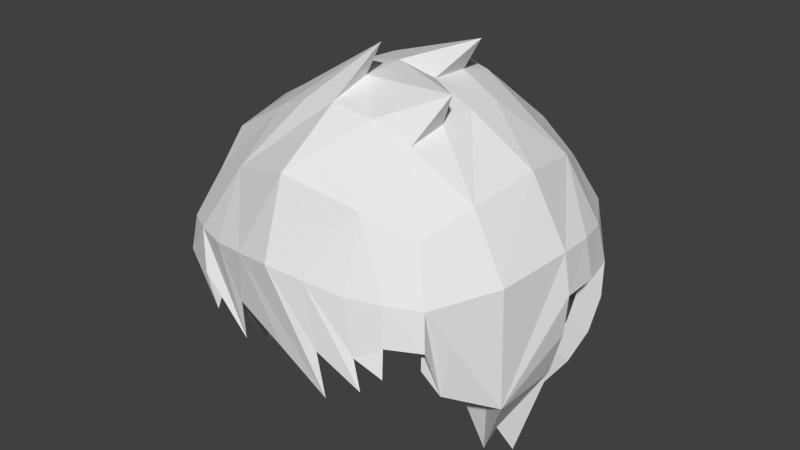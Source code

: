 # Source: hair_base.blend  (saved by Blender 2.74.0; exported with 4.5.12 LTS)
import bpy
from mathutils import Matrix  # noqa: F401  (used for matrix-valued properties, if any)

bpy.ops.wm.read_factory_settings(use_empty=True)
scene = bpy.context.scene
scene.name = 'Scene'

# ---- collections
col_collection_1 = bpy.data.collections.new('Collection 1'); scene.collection.children.link(col_collection_1)

# ---- world
world_world = bpy.data.worlds.new('World'); scene.world = world_world
world_world.color = (0.05088, 0.05088, 0.05088)
world_world.use_sun_shadow = False
world_world.sun_shadow_jitter_overblur = 0.0
world_world.cycles.sampling_method = 'MANUAL'
world_world.cycles.sample_map_resolution = 256

# ---- meshes
me_cube_002 = bpy.data.meshes.new('Cube.002')
me_cube_002.from_pydata([(0.5375, -0.5147, 3.271), (0.5375, -1.138, 2.529), (0.5375, 0.5604, 3.271), (1.088, 0.5624, 1.438), (1.014, -0.4275, 1.404), (1.236, -0.506, 2.558), (1.236, 0.5604, 2.565), (0.5221, 1.167, 1.499), (0.5375, 1.207, 2.551), (0.5737, 1.252, 2.019), (1.316, 0.02501, 2.611), (1.261, -0.5221, 2.005), (1.091, 0.0503, 1.377), (1.279, 0.6009, 2.022), (0.5776, 0.02285, 3.363), (0.4975, 0.9909, 2.999), (0.9809, 0.9909, 2.514), (0.9245, 0.9782, 1.506), (0.4411, 0.9322, 1.051), (0.9809, 0.5204, 3.003), (0.9809, -0.4725, 3.001), (0.9809, -0.9285, 2.5), (0.7584, 0.5141, 0.9596), (0.4975, -0.9394, 2.994), (1.341, 0.03242, 2.024), (1.037, 1.051, 2.015), (1.051, 0.02339, 3.077), (1.009, -0.9608, 1.985), (0.8363, -0.8003, 2.847), (0.7219, 0.827, 1.155), (0.8363, 0.8534, 2.853), (1.287, 0.5907, 2.297), (1.301, 0.297, 2.596), (1.212, 0.5903, 1.723), (1.366, 0.02821, 2.321), (1.249, 0.04025, 1.691), (1.353, 0.3146, 2.312), (0.5505, -1.171, 2.26), (0.7742, -1.053, 2.521), (0.2718, -1.197, 2.567), (1.014, -0.9633, 2.244), (0.8014, -1.087, 2.255), (0.2804, -1.232, 2.281), (0.6783, -1.135, 2.258), (0.4164, -1.205, 2.271), (-0.5375, 1.207, 2.551), (-0.5221, 1.167, 1.499), (-1.236, 0.5604, 2.565), (-1.236, -0.506, 2.558), (-1.014, -0.4275, 1.404), (-1.088, 0.5624, 1.438), (-0.5375, -1.138, 2.529), (-0.5375, -0.5147, 3.271), (-0.5375, 0.5604, 3.271), (0.0, 1.317, 2.631), (-0.5737, 1.252, 2.019), (0.0, 1.243, 1.454), (-1.316, 0.02501, 2.611), (-1.261, -0.5221, 2.005), (-1.091, 0.0503, 1.377), (-1.279, 0.6009, 2.022), (0.0, -1.242, 2.601), (-0.5776, 0.02285, 3.363), (0.0, 0.6405, 3.454), (0.0, -0.5948, 3.454), (-0.4975, 0.9909, 2.999), (-0.9809, 0.9909, 2.514), (-0.9245, 0.9782, 1.506), (-0.4411, 0.9322, 1.051), (-0.9809, 0.5204, 3.003), (-0.9809, -0.4725, 3.001), (-0.9809, -0.9285, 2.5), (-0.7584, 0.5141, 0.9596), (-0.4975, -0.9394, 2.994), (0.0, 1.328, 2.028), (-1.341, 0.03242, 2.024), (0.0, 0.02285, 3.557), (0.0, 1.118, 3.145), (-1.037, 1.051, 2.015), (0.0, 1.008, 0.9692), (-1.051, 0.02339, 3.077), (-1.009, -0.9608, 1.985), (0.0, -1.065, 3.138), (-0.8363, -0.8003, 2.847), (-0.7219, 0.827, 1.155), (-0.8363, 0.8534, 2.853), (-1.287, 0.5907, 2.297), (-1.301, 0.297, 2.596), (-1.212, 0.5903, 1.723), (-1.366, 0.02821, 2.321), (-1.249, 0.04025, 1.691), (-1.353, 0.3146, 2.312), (-0.5505, -1.171, 2.26), (-0.7742, -1.053, 2.521), (-0.2718, -1.197, 2.567), (0.0, -1.269, 2.299), (-1.014, -0.9633, 2.244), (-0.8014, -1.087, 2.255), (-0.2804, -1.232, 2.281), (-0.6783, -1.135, 2.258), (-0.4164, -1.205, 2.271), (1.039, -0.2712, 1.395), (-1.039, -0.2712, 1.395), (0.606, -0.5839, 3.4), (0.5608, -1.063, 3.088), (0.0, -0.6742, 3.606), (0.3064, -1.354, 2.606), (0.0, -1.403, 2.645), (0.606, -1.287, 2.563), (0.8728, -1.191, 2.554), (1.106, -1.05, 2.531), (1.367, 0.6618, 1.654), (1.442, 0.6737, 1.992), (1.226, 0.6302, 1.334), (1.042, 1.099, 1.411), (0.855, 0.5758, 0.7943), (1.172, -0.2507, 1.177), (1.23, -0.1037, 0.912), (1.143, -0.3633, 1.036), (1.421, -0.5776, 1.644), (1.393, -0.5742, 2.596), (1.106, -0.5364, 3.096), (1.484, 0.02448, 2.656), (1.467, 0.3311, 2.639), (1.393, 0.628, 2.604), (1.106, 0.5829, 3.098), (1.106, 1.113, 2.547), (1.451, 0.6622, 2.302), (0.5885, 1.312, 1.403), (0.0, 1.398, 1.352), (0.4972, 1.047, 0.8969), (0.6467, 1.408, 1.989), (0.606, 1.357, 2.588), (0.5608, 1.113, 3.094), (0.0, 1.481, 2.678), (0.6511, 0.02204, 3.503), (0.606, 0.628, 3.4), (0.0, 0.7182, 3.606), (0.0, 1.493, 1.998), (0.0, 1.257, 3.258), (1.169, 1.182, 1.984), (0.0, 1.132, 0.8051), (1.539, 0.02809, 2.329), (1.185, 0.02265, 3.182), (1.511, 0.03283, 1.994), (1.138, -0.9057, 1.804), (1.408, 0.04166, 1.618), (0.5639, -1.434, 1.818), (0.0, -1.205, 3.25), (0.0, 0.02204, 3.722), (0.9427, 0.9583, 2.929), (0.8138, 0.9285, 1.015), (0.9427, -0.9059, 2.922), (1.143, -1.09, 2.243), (1.526, 0.351, 2.318), (0.7263, -1.324, 2.155), (0.9033, -1.23, 2.254), (0.9408, -1.283, 2.053), (0.45, -1.392, 2.129), (0.8148, -1.362, 1.941), (-0.606, 1.357, 2.588), (-0.5608, 1.113, 3.094), (-1.106, 1.113, 2.547), (-0.6467, 1.408, 1.989), (-0.5885, 1.312, 1.403), (-1.042, 1.099, 1.411), (-0.4972, 1.047, 0.8969), (-1.451, 0.6622, 2.302), (-1.442, 0.6737, 1.992), (-1.393, 0.628, 2.604), (-1.106, 0.5829, 3.098), (-1.467, 0.3311, 2.639), (-1.484, 0.02448, 2.656), (-1.393, -0.5742, 2.596), (-1.106, -0.5364, 3.096), (-1.106, -1.05, 2.531), (-1.421, -0.5923, 1.659), (-1.143, -0.3672, 1.016), (-1.172, -0.3094, 1.285), (-1.23, -0.09081, 0.9176), (-1.226, 0.6302, 1.334), (-0.855, 0.5758, 0.7943), (-1.367, 0.6618, 1.654), (-0.8728, -1.191, 2.554), (-0.606, -1.287, 2.563), (-0.5608, -1.063, 3.088), (-0.3064, -1.354, 2.606), (-0.606, -0.5839, 3.4), (-0.6511, 0.02204, 3.503), (-0.606, 0.628, 3.4), (-1.169, 1.182, 1.984), (-1.539, 0.02809, 2.329), (-1.185, 0.02265, 3.182), (-1.511, 0.03283, 1.994), (-1.138, -0.9008, 1.815), (-1.408, 0.04166, 1.618), (-0.9427, 0.9583, 2.929), (-0.8138, 0.9285, 1.015), (-0.9427, -0.9059, 2.922), (-1.143, -1.09, 2.243), (-1.526, 0.351, 2.318), (-0.3246, -1.324, 1.88), (-0.7271, -1.23, 1.93), (-0.7646, -1.283, 2.258), (0.121, -1.392, 2.017), (-0.3496, -1.322, 2.181), (0.3064, -0.6443, 3.54), (0.6423, -0.2865, 3.48), (0.642, 0.3302, 3.479), (0.3063, 0.6881, 3.54), (0.3307, 0.02203, 3.656), (0.4652, 0.3784, 3.888), (0.0, -0.3348, 3.702), (-0.3064, -0.6443, 3.54), (-0.6423, -0.2865, 3.48), (-0.642, 0.3302, 3.479), (-0.3063, 0.6881, 3.54), (-0.3307, 0.02203, 3.656), (-0.3257, 0.3625, 3.633), (0.1243, -0.3189, 3.964), (0.3266, 0.3623, 3.633), (0.7417, -0.319, 3.725)], [], [(3, 33, 13, 25, 17), (3, 17, 29, 22), (4, 11, 24, 35, 12, 101), (5, 11, 27, 40, 21), (5, 21, 28, 20), (5, 20, 26, 10), (5, 10, 34, 24, 11), (6, 32, 10, 26, 19), (6, 19, 30, 16), (6, 16, 25, 13, 31), (7, 56, 79, 18), (7, 18, 29, 17), (7, 17, 25, 9), (7, 9, 74, 56), (8, 9, 25, 16), (8, 16, 30, 15), (8, 15, 77, 54), (8, 54, 74, 9), (1, 23, 28, 21, 38), (1, 39, 61, 82, 23), (0, 64, 76, 14), (0, 23, 82, 64), (0, 20, 28, 23), (0, 14, 26, 20), (2, 14, 76, 63), (2, 19, 26, 14), (2, 15, 30, 19), (2, 63, 77, 15), (6, 31, 36, 32), (32, 36, 34, 10), (38, 21, 40, 41), (1, 38, 41, 43, 37), (1, 37, 44, 42, 39), (39, 42, 95, 61), (45, 55, 74, 54), (45, 54, 77, 65), (45, 65, 85, 66), (45, 66, 78, 55), (46, 56, 74, 55), (46, 55, 78, 67), (46, 67, 84, 68), (46, 68, 79, 56), (47, 86, 60, 78, 66), (47, 66, 85, 69), (47, 69, 80, 57, 87), (48, 58, 75, 89, 57), (48, 57, 80, 70), (48, 70, 83, 71), (48, 71, 96, 81, 58), (49, 102, 59, 90, 75, 58), (50, 72, 84, 67), (50, 67, 78, 60, 88), (51, 93, 71, 83, 73), (51, 73, 82, 61, 94), (52, 62, 76, 64), (52, 64, 82, 73), (52, 73, 83, 70), (52, 70, 80, 62), (53, 63, 76, 62), (53, 62, 80, 69), (53, 69, 85, 65), (53, 65, 77, 63), (47, 87, 91, 86), (87, 57, 89, 91), (93, 97, 96, 71), (51, 92, 99, 97, 93), (51, 94, 98, 100, 92), (94, 61, 95, 98), (113, 114, 140, 112, 111), (113, 115, 151, 114), (118, 116, 117, 146, 144, 119), (120, 110, 153, 145, 119), (120, 121, 152, 110), (120, 122, 143, 121), (120, 119, 144, 142, 122), (124, 125, 143, 122, 123), (124, 126, 150, 125), (124, 127, 112, 140, 126), (128, 130, 141, 129), (128, 114, 151, 130), (128, 131, 140, 114), (128, 129, 138, 131), (132, 126, 140, 131), (132, 133, 150, 126), (132, 134, 139, 133), (132, 131, 138, 134), (108, 109, 110, 152, 104), (108, 104, 148, 107, 106), (221, 210, 149, 212), (103, 206, 105, 148, 104), (103, 104, 152, 121), (103, 121, 143, 135, 207), (220, 211, 149, 210), (136, 208, 135, 143, 125), (136, 125, 150, 133), (136, 133, 139, 137, 209), (124, 123, 154, 127), (123, 122, 142, 154), (109, 156, 153, 110), (108, 155, 157, 156, 109), (108, 106, 158, 159, 155), (106, 107, 147, 158), (160, 134, 138, 163), (160, 161, 139, 134), (160, 162, 196, 161), (160, 163, 190, 162), (164, 163, 138, 129), (164, 165, 190, 163), (164, 166, 197, 165), (164, 129, 141, 166), (169, 162, 190, 168, 167), (169, 170, 196, 162), (169, 171, 172, 192, 170), (173, 172, 191, 193, 176), (173, 174, 192, 172), (173, 175, 198, 174), (173, 176, 194, 199, 175), (177, 176, 193, 195, 179, 178), (180, 165, 197, 181), (180, 182, 168, 190, 165), (184, 185, 198, 175, 183), (184, 186, 107, 148, 185), (219, 212, 149, 217), (187, 185, 148, 105, 213), (187, 174, 198, 185), (187, 214, 188, 192, 174), (218, 217, 149, 211), (189, 170, 192, 188, 215), (189, 161, 196, 170), (189, 216, 137, 139, 161), (169, 167, 200, 171), (171, 200, 191, 172), (183, 175, 199, 202), (184, 183, 202, 203, 201), (184, 201, 205, 204, 186), (186, 204, 147, 107), (98, 95, 147, 204), (60, 86, 167, 168), (91, 89, 191, 200), (79, 68, 166, 141), (37, 43, 157, 155), (84, 72, 181, 197), (102, 49, 177, 178), (75, 90, 195, 193), (101, 12, 117, 116), (99, 92, 201, 203), (41, 40, 153, 156), (42, 44, 159, 158), (49, 58, 176, 177), (33, 3, 113, 111), (44, 37, 155, 159), (31, 13, 112, 127), (96, 97, 202, 199), (11, 4, 118, 119), (27, 11, 119, 145), (13, 33, 111, 112), (88, 60, 168, 182), (29, 18, 130, 151), (58, 81, 194, 176), (36, 31, 127, 154), (100, 98, 204, 205), (40, 27, 145, 153), (43, 41, 156, 157), (50, 88, 182, 180), (24, 34, 142, 144), (59, 102, 178, 179), (92, 100, 205, 201), (86, 91, 200, 167), (68, 84, 197, 166), (95, 42, 158, 147), (97, 99, 203, 202), (18, 79, 141, 130), (90, 59, 179, 195), (34, 36, 154, 142), (81, 96, 199, 194), (12, 35, 146, 117), (4, 101, 116, 118), (89, 75, 193, 191), (22, 29, 151, 115), (3, 22, 115, 113), (72, 50, 180, 181), (35, 24, 144, 146), (216, 218, 211, 137), (189, 215, 218, 216), (215, 188, 217, 218), (214, 219, 217, 188), (187, 213, 219, 214), (213, 105, 212, 219), (208, 220, 210, 135), (136, 209, 220, 208), (209, 137, 211, 220), (206, 221, 212, 105), (103, 207, 221, 206), (207, 135, 210, 221)])
_uv = me_cube_002.uv_layers.new(name='UVMap')
_uv.uv.foreach_set('vector', [0.0, 0.0, 0.0, 0.0, 0.0, 0.0, 0.0, 0.0, 0.0, 0.0, 0.0, 0.0, 0.0, 0.0, 0.0, 0.0, 0.0, 0.0, 0.0, 0.0, 0.0, 0.0, 0.0, 0.0, 0.0, 0.0, 0.0, 0.0, 0.0, 0.0, 0.0, 0.0, 0.0, 0.0, 0.0, 0.0, 0.0, 0.0, 0.0, 0.0, 0.0, 0.0, 0.0, 0.0, 0.0, 0.0, 0.0, 0.0, 0.0, 0.0, 0.0, 0.0, 0.0, 0.0, 0.0, 0.0, 0.0, 0.0, 0.0, 0.0, 0.0, 0.0, 0.0, 0.0, 0.0, 0.0, 0.0, 0.0, 0.0, 0.0, 0.0, 0.0, 0.0, 0.0, 0.0, 0.0, 0.0, 0.0, 0.0, 0.0, 0.0, 0.0, 0.0, 0.0, 0.0, 0.0, 0.0, 0.0, 0.0, 0.0, 0.0, 0.0, 0.0, 0.0, 0.0, 0.0, 0.0, 0.0, 0.0, 0.0, 0.0, 0.0, 0.0, 0.0, 0.0, 0.0, 0.0, 0.0, 0.0, 0.0, 0.0, 0.0, 0.0, 0.0, 0.0, 0.0, 0.0, 0.0, 0.0, 0.0, 0.0, 0.0, 0.0, 0.0, 0.0, 0.0, 0.0, 0.0, 0.0, 0.0, 0.0, 0.0, 0.0, 0.0, 0.0, 0.0, 0.0, 0.0, 0.0, 0.0, 0.0, 0.0, 0.0, 0.0, 0.0, 0.0, 0.0, 0.0, 0.0, 0.0, 0.0, 0.0, 0.0, 0.0, 0.0, 0.0, 0.0, 0.0, 0.0, 0.0, 0.0, 0.0, 0.0, 0.0, 0.0, 0.0, 0.0, 0.0, 0.0, 0.0, 0.0, 0.0, 0.0, 0.0, 0.0, 0.0, 0.0, 0.0, 0.0, 0.0, 0.0, 0.0, 0.0, 0.0, 0.0, 0.0, 0.0, 0.0, 0.0, 0.0, 0.0, 0.0, 0.0, 0.0, 0.0, 0.0, 0.0, 0.0, 0.0, 0.0, 0.0, 0.0, 0.0, 0.0, 0.0, 0.0, 0.0, 0.0, 0.0, 0.0, 0.0, 0.0, 0.0, 0.0, 0.0, 0.0, 0.0, 0.0, 0.0, 0.0, 0.0, 0.0, 0.0, 0.0, 0.0, 0.0, 0.0, 0.0, 0.0, 0.0, 0.0, 0.0, 0.0, 0.0, 0.0, 0.0, 0.0, 0.0, 0.0, 0.0, 0.0, 0.0, 0.0, 0.0, 0.0, 0.0, 0.0, 0.0, 0.0, 0.0, 0.0, 0.0, 0.0, 0.0, 0.0, 0.0, 0.0, 0.0, 0.0, 0.0, 0.0, 0.0, 0.0, 0.0, 0.0, 0.0, 0.0, 0.0, 0.0, 0.0, 0.0, 0.0, 0.0, 0.0, 0.0, 0.0, 0.0, 0.0, 0.0, 0.0, 0.0, 0.0, 0.0, 0.0, 0.0, 0.0, 0.0, 0.0, 0.0, 0.0, 0.0, 0.0, 0.0, 0.0, 0.0, 0.0, 0.0, 0.0, 0.0, 0.0, 0.0, 0.0, 0.0, 0.0, 0.0, 0.0, 0.0, 0.0, 0.0, 0.0, 0.0, 0.0, 0.0, 0.0, 0.0, 0.0, 0.0, 0.0, 0.0, 0.0, 0.0, 0.0, 0.0, 0.0, 0.0, 0.0, 0.0, 0.0, 0.0, 0.0, 0.0, 0.0, 0.0, 0.0, 0.0, 0.0, 0.0, 0.0, 0.0, 0.0, 0.0, 0.0, 0.0, 0.0, 0.0, 0.0, 0.0, 0.0, 0.0, 0.0, 0.0, 0.0, 0.0, 0.0, 0.0, 0.0, 0.0, 0.0, 0.0, 0.0, 0.0, 0.0, 0.0, 0.0, 0.0, 0.0, 0.0, 0.0, 0.0, 0.0, 0.0, 0.0, 0.0, 0.0, 0.0, 0.0, 0.0, 0.0, 0.0, 0.0, 0.0, 0.0, 0.0, 0.0, 0.0, 0.0, 0.0, 0.0, 0.0, 0.0, 0.0, 0.0, 0.0, 0.0, 0.0, 0.0, 0.0, 0.0, 0.0, 0.0, 0.0, 0.0, 0.0, 0.0, 0.0, 0.0, 0.0, 0.0, 0.0, 0.0, 0.0, 0.0, 0.0, 0.0, 0.0, 0.0, 0.0, 0.0, 0.0, 0.0, 0.0, 0.0, 0.0, 0.0, 0.0, 0.0, 0.0, 0.0, 0.0, 0.0, 0.0, 0.0, 0.0, 0.0, 0.0, 0.0, 0.0, 0.0, 0.0, 0.0, 0.0, 0.0, 0.0, 0.0, 0.0, 0.0, 0.0, 0.0, 0.0, 0.0, 0.0, 0.0, 0.0, 0.0, 0.0, 0.0, 0.0, 0.0, 0.0, 0.0, 0.0, 0.0, 0.0, 0.0, 0.0, 0.0, 0.0, 0.0, 0.0, 0.0, 0.0, 0.0, 0.0, 0.0, 0.0, 0.0, 0.0, 0.0, 0.0, 0.0, 0.0, 0.0, 0.0, 0.0, 0.0, 0.0, 0.0, 0.0, 0.0, 0.0, 0.0, 0.0, 0.0, 0.0, 0.0, 0.0, 0.0, 0.0, 0.0, 0.0, 0.0, 0.0, 0.0, 0.0, 0.0, 0.0, 0.0, 0.0, 0.0, 0.0, 0.0, 0.0, 0.0, 0.0, 0.0, 0.0, 0.0, 0.0, 0.0, 0.0, 0.0, 0.0, 0.0, 0.0, 0.0, 0.0, 0.0, 0.0, 0.0, 0.0, 0.0, 0.0, 0.0, 0.0, 0.0, 0.0, 0.0, 0.0, 0.0, 0.0, 0.0, 0.0, 0.0, 0.0, 0.0, 0.0, 0.0, 0.0, 0.0, 0.0, 0.0, 0.0, 0.0, 0.0, 0.0, 0.0, 0.0, 0.0, 0.0, 0.0, 0.0, 0.0, 0.0, 0.0, 0.0, 0.0, 0.0, 0.0, 0.0, 0.0, 0.0, 0.0, 0.0, 0.0, 0.0, 0.0, 0.0, 0.0, 0.0, 0.0, 0.0, 0.0, 0.0, 0.0, 0.0, 0.0, 0.0, 0.0, 0.0, 0.0, 0.0, 0.0, 0.0, 0.0, 0.0, 0.0, 0.0, 0.0, 0.0, 0.0, 0.0, 0.0, 0.0, 0.0, 0.0, 0.0, 0.0, 0.0, 0.0, 0.0, 0.0, 0.0, 0.0, 0.0, 0.0, 0.0, 0.0, 0.0, 0.0, 0.0, 0.0, 0.0, 0.0, 0.0, 0.0, 0.0, 0.0, 0.0, 0.0, 0.0, 0.0, 0.0, 0.0, 0.0, 0.0, 0.0, 0.0, 0.0, 0.0, 0.0, 0.0, 0.0, 0.0, 0.0, 0.0, 0.0, 0.0, 0.0, 0.0, 0.0, 0.0, 0.0, 0.0, 0.0, 0.0, 0.0, 0.0, 0.0, 0.0, 0.0, 0.0, 0.0, 0.0, 0.0, 0.0, 0.0, 0.0, 0.0, 0.0, 0.0, 0.0, 0.0, 0.0, 0.0, 0.0, 0.0, 0.0, 0.0, 0.0, 0.0, 0.0, 0.0, 0.0, 0.0, 0.0, 0.0, 0.0, 0.0, 0.0, 0.0, 0.0, 0.0, 0.0, 0.0, 0.0, 0.0, 0.0, 0.0, 0.0, 0.0, 0.0, 0.0, 0.0, 0.0, 0.0, 0.0, 0.0, 0.0, 0.0, 0.0, 0.0, 0.0, 0.0, 0.0, 0.0, 0.0, 0.0, 0.0, 0.0, 0.0, 0.0, 0.0, 0.0, 0.0, 0.0, 0.0, 0.0, 0.0, 0.0, 0.0, 0.0, 0.0, 0.0, 0.0, 0.0, 0.0, 0.0, 0.0, 0.0, 0.0, 0.0, 0.0, 0.0, 0.0, 0.0, 0.0, 0.0, 0.0, 0.0, 0.0, 0.0, 0.0, 0.0, 0.0, 0.0, 0.0, 0.0, 0.0, 0.0, 0.0, 0.0, 0.0, 0.0, 0.0, 0.0, 0.0, 0.0, 0.0, 0.0, 0.0, 0.0, 0.0, 0.0, 0.0, 0.0, 0.0, 0.0, 0.0, 0.0, 0.0, 0.0, 0.0, 0.0, 0.0, 0.0, 0.0, 0.0, 0.0, 0.0, 0.0, 0.0, 0.0, 0.0, 0.0, 0.0, 0.0, 0.0, 0.0, 0.0, 0.0, 0.0, 0.0, 0.0, 0.0, 0.0, 0.0, 0.0, 0.0, 0.0, 0.0, 0.0, 0.0, 0.0, 0.0, 0.0, 0.0, 0.0, 0.0, 0.0, 0.0, 0.0, 0.0, 0.0, 0.0, 0.0, 0.0, 0.0, 0.0, 0.0, 0.0, 0.0, 0.0, 0.0, 0.0, 0.0, 0.0, 0.0, 0.0, 0.0, 0.0, 0.0, 0.0, 0.0, 0.0, 0.0, 0.0, 0.0, 0.0, 0.0, 0.0, 0.0, 0.0, 0.0, 0.0, 0.0, 0.0, 0.0, 0.0, 0.0, 0.0, 0.0, 0.0, 0.0, 0.0, 0.0, 0.0, 0.0, 0.0, 0.0, 0.0, 0.0, 0.0, 0.0, 0.0, 0.0, 0.0, 0.0, 0.0, 0.0, 0.0, 0.0, 0.0, 0.0, 0.0, 0.0, 0.0, 0.0, 0.0, 0.0, 0.0, 0.0, 0.0, 0.0, 0.0, 0.0, 0.0, 0.0, 0.0, 0.0, 0.0, 0.0, 0.0, 0.0, 0.0, 0.0, 0.0, 0.0, 0.0, 0.0, 0.0, 0.0, 0.0, 0.0, 0.0, 0.0, 0.0, 0.0, 0.0, 0.0, 0.0, 0.0, 0.0, 0.0, 0.0, 0.0, 0.0, 0.0, 0.0, 0.0, 0.0, 0.0, 0.0, 0.0, 0.0, 0.0, 0.0, 0.0, 0.0, 0.0, 0.0, 0.0, 0.0, 0.0, 0.0, 0.0, 0.0, 0.0, 0.0, 0.0, 0.0, 0.0, 0.0, 0.0, 0.0, 0.0, 0.0, 0.0, 0.0, 0.0, 0.0, 0.0, 0.0, 0.0, 0.0, 0.0, 0.0, 0.0, 0.0, 0.0, 0.0, 0.0, 0.0, 0.0, 0.0, 0.0, 0.0, 0.0, 0.0, 0.0, 0.0, 0.0, 0.0, 0.0, 0.0, 0.0, 0.0, 0.0, 0.0, 0.0, 0.0, 0.0, 0.0, 0.0, 0.0, 0.0, 0.0, 0.0, 0.0, 0.0, 0.0, 0.0, 0.0, 0.0, 0.0, 0.0, 0.0, 0.0, 0.0, 0.0, 0.0, 0.0, 0.0, 0.0, 0.0, 0.0, 0.0, 0.0, 0.0, 0.0, 0.0, 0.0, 0.0, 0.0, 0.0, 0.0, 0.0, 0.0, 0.0, 0.0, 0.0, 0.0, 0.0, 0.0, 0.0, 0.0, 0.0, 0.0, 0.0, 0.0, 0.0, 0.0, 0.0, 0.0, 0.0, 0.0, 0.0, 0.0, 0.0, 0.0, 0.0, 0.0, 0.0, 0.0, 0.0, 0.0, 0.0, 0.0, 0.0, 0.0, 0.0, 0.0, 0.0, 0.0, 0.0, 0.0, 0.0, 0.0, 0.0, 0.0, 0.0, 0.0, 0.0, 0.0, 0.0, 0.0, 0.0, 0.0, 0.0, 0.0, 0.0, 0.0, 0.0, 0.0, 0.0, 0.0, 0.0, 0.0, 0.0, 0.0, 0.0, 0.0, 0.0, 0.0, 0.0, 0.0, 0.0, 0.0, 0.0, 0.0, 0.0, 0.0, 0.0, 0.0, 0.0, 0.0, 0.0, 0.0, 0.0, 0.0, 0.0, 0.0, 0.0, 0.0, 0.0, 0.0, 0.0, 0.0, 0.0, 0.0, 0.0, 0.0, 0.0, 0.0, 0.0, 0.0, 0.0, 0.0, 0.0, 0.0, 0.0, 0.0, 0.0, 0.0, 0.0, 0.0, 0.0, 0.0, 0.0, 0.0, 0.0, 0.0, 0.0, 0.0, 0.0, 0.0, 0.0, 0.0, 0.0, 0.0, 0.0, 0.0, 0.0, 0.0, 0.0, 0.0, 0.0, 0.0, 0.0, 0.0, 0.0, 0.0, 0.0, 0.0, 0.0, 0.0, 0.0, 0.0, 0.0, 0.0, 0.0, 0.0, 0.0, 0.0, 0.0, 0.0, 0.0, 0.0, 0.0, 0.0, 0.0, 0.0, 0.0, 0.0, 0.0, 0.0, 0.0, 0.0, 0.0, 0.0, 0.0, 0.0, 0.0, 0.0, 0.0, 0.0, 0.0, 0.0, 0.0, 0.0, 0.0, 0.0, 0.0, 0.0, 0.0, 0.0, 0.0, 0.0, 0.0, 0.0, 0.0, 0.0, 0.0, 0.0, 0.0, 0.0, 0.0, 0.0, 0.0, 0.0, 0.0, 0.0, 0.0, 0.0, 0.0, 0.0, 0.0, 0.0, 0.0, 0.0, 0.0, 0.0, 0.0, 0.0, 0.0, 0.0, 0.0, 0.0, 0.0, 0.0, 0.0, 0.0, 0.0, 0.0, 0.0, 0.0, 0.0, 0.0, 0.0, 0.0, 0.0, 0.0, 0.0, 0.0, 0.0, 0.0, 0.0, 0.0, 0.0, 0.0, 0.0, 0.0, 0.0, 0.0, 0.0, 0.0, 0.0, 0.0, 0.0, 0.0, 0.0, 0.0, 0.0, 0.0, 0.0, 0.0, 0.0, 0.0, 0.0, 0.0, 0.0, 0.0, 0.0, 0.0, 0.0, 0.0, 0.0, 0.0, 0.0, 0.0, 0.0, 0.0, 0.0, 0.0, 0.0, 0.0, 0.0, 0.0, 0.0, 0.0, 0.0, 0.0, 0.0, 0.0, 0.0, 0.0, 0.0, 0.0, 0.0, 0.0, 0.0, 0.0, 0.0, 0.0, 0.0, 0.0, 0.0, 0.0, 0.0, 0.0, 0.0, 0.0, 0.0, 0.0, 0.0, 0.0, 0.0, 0.0, 0.0, 0.0, 0.0, 0.0, 0.0, 0.0, 0.0, 0.0, 0.0, 0.0, 0.0, 0.0, 0.0, 0.0, 0.0, 0.0, 0.0, 0.0, 0.0, 0.0, 0.0, 0.0, 0.0, 0.0, 0.0, 0.0, 0.0, 0.0, 0.0, 0.0, 0.0, 0.0, 0.0, 0.0, 0.0, 0.0, 0.0, 0.0, 0.0, 0.0, 0.0, 0.0, 0.0, 0.0, 0.0, 0.0, 0.0, 0.0, 0.0, 0.0, 0.0, 0.0, 0.0, 0.0, 0.0, 0.0, 0.0, 0.0, 0.0, 0.0, 0.0, 0.0, 0.0, 0.0, 0.0, 0.0, 0.0, 0.0, 0.0, 0.0, 0.0, 0.0, 0.0, 0.0, 0.0, 0.0, 0.0, 0.0, 0.0, 0.0, 0.0, 0.0, 0.0, 0.0, 0.0, 0.0, 0.0, 0.0, 0.0, 0.0, 0.0, 0.0, 0.0, 0.0, 0.0, 0.0, 0.0, 0.0, 0.0, 0.0, 0.0, 0.0, 0.0, 0.0, 0.0, 0.0, 0.0, 0.0, 0.0, 0.0, 0.0, 0.0, 0.0, 0.0, 0.0, 0.0, 0.0, 0.0, 0.0, 0.0, 0.0, 0.0, 0.0, 0.0, 0.0, 0.0, 0.0, 0.0, 0.0, 0.0, 0.0, 0.0, 0.0, 0.0, 0.0, 0.0, 0.0, 0.0, 0.0, 0.0, 0.0, 0.0, 0.0, 0.0, 0.0, 0.0, 0.0, 0.0, 0.0, 0.0, 0.0, 0.0, 0.0, 0.0, 0.0, 0.0, 0.0, 0.0, 0.0, 0.0, 0.0, 0.0, 0.0, 0.0, 0.0, 0.0, 0.0, 0.0, 0.0, 0.0, 0.0, 0.0, 0.0, 0.0, 0.0, 0.0, 0.0, 0.0, 0.0, 0.0, 0.0, 0.0, 0.0, 0.0, 0.0, 0.0, 0.0, 0.0, 0.0, 0.0, 0.0, 0.0, 0.0, 0.0, 0.0, 0.0, 0.0, 0.0, 0.0, 0.0, 0.0, 0.0, 0.0, 0.0, 0.0, 0.0, 0.0, 0.0, 0.0, 0.0, 0.0, 0.0, 0.0, 0.0, 0.0, 0.0, 0.0, 0.0, 0.0, 0.0, 0.0, 0.0, 0.0, 0.0, 0.0, 0.0, 0.0, 0.0, 0.0, 0.0, 0.0, 0.0, 0.0, 0.0, 0.0, 0.0, 0.0, 0.0, 0.0, 0.0, 0.0, 0.0, 0.0, 0.0, 0.0, 0.0, 0.0, 0.0, 0.0, 0.0, 0.0, 0.0, 0.0, 0.0, 0.0, 0.0, 0.0, 0.0, 0.0, 0.0, 0.0, 0.0, 0.0, 0.0, 0.0, 0.0, 0.0, 0.0, 0.0, 0.0, 0.0, 0.0, 0.0, 0.0, 0.0, 0.0, 0.0, 0.0, 0.0, 0.0, 0.0, 0.0, 0.0, 0.0, 0.0, 0.0, 0.0, 0.0, 0.0, 0.0, 0.0, 0.0, 0.0, 0.0, 0.0, 0.0, 0.0, 0.0, 0.0, 0.0, 0.0, 0.0, 0.0, 0.0, 0.0, 0.0, 0.0, 0.0, 0.0, 0.0, 0.0, 0.0, 0.0, 0.0, 0.0, 0.0, 0.0, 0.0, 0.0, 0.0, 0.0, 0.0, 0.0, 0.0, 0.0, 0.0, 0.0, 0.0, 0.0])
me_cube_002.use_remesh_preserve_volume = False
me_cube_002.use_remesh_preserve_attributes = False
me_cube_002.use_mirror_vertex_groups = False
me_cube_002.use_mirror_topology = True
me_cube_002.update()

# ---- objects
ob_hair = bpy.data.objects.new('Hair', me_cube_002)

# ---- transforms, parenting, visibility, modifiers, constraints
ob_hair.location = (0.0, 0.0, -4.768e-07)
ob_hair.lineart.crease_threshold = 0.0
_vg = ob_hair.vertex_groups.new(name='Torso.L')
_vg = ob_hair.vertex_groups.new(name='Chest.L')
_vg = ob_hair.vertex_groups.new(name='UpArm.L')
_vg = ob_hair.vertex_groups.new(name='LoArm.L')
_vg = ob_hair.vertex_groups.new(name='Wrist.L')
_vg = ob_hair.vertex_groups.new(name='Hand.L')
_vg = ob_hair.vertex_groups.new(name='Thumb.L')
_vg = ob_hair.vertex_groups.new(name='UpArm.L.001.Top')
_vg = ob_hair.vertex_groups.new(name='LoArm.L.001.Top')
_vg = ob_hair.vertex_groups.new(name='Wrist.L.001.Top')
_vg = ob_hair.vertex_groups.new(name='Hand.L.001.Bot')
_vg = ob_hair.vertex_groups.new(name='Thumb.L.001.Bot')
_vg = ob_hair.vertex_groups.new(name='UpLeg.L')
_vg = ob_hair.vertex_groups.new(name='LoLeg.L')
_vg = ob_hair.vertex_groups.new(name='Ankle.L')
_vg = ob_hair.vertex_groups.new(name='Foot.L')
_vg = ob_hair.vertex_groups.new(name='UpLeg.L.001.Bot')
_vg = ob_hair.vertex_groups.new(name='LoLeg.L.001.Bot')
_vg = ob_hair.vertex_groups.new(name='Ankle.L.001.Bot')
_vg = ob_hair.vertex_groups.new(name='Foot.L.001.Bot')
_vg = ob_hair.vertex_groups.new(name='UpArm.R')
_vg = ob_hair.vertex_groups.new(name='ArmIK.L')
_vg = ob_hair.vertex_groups.new(name='ArmIK.R')
_vg = ob_hair.vertex_groups.new(name='ArmIK.L.001.Top')

# ---- collection membership
col_collection_1.objects.link(ob_hair)

# ---- scene / render settings (as saved in the file)
scene.frame_start = 1; scene.frame_end = 250; scene.frame_set(1)
scene.render.engine = 'BLENDER_EEVEE_NEXT'
scene.render.resolution_percentage = 50
scene.render.dither_intensity = 0.0
scene.cycles.use_denoising = False
scene.cycles.samples = 10
scene.cycles.sampling_pattern = 'TABULATED_SOBOL'
scene.cycles.light_sampling_threshold = 0.0
scene.cycles.use_adaptive_sampling = False
scene.cycles.use_light_tree = False
scene.cycles.blur_glossy = 0.0
scene.cycles.pixel_filter_type = 'GAUSSIAN'
scene.cycles.sample_clamp_indirect = 0.0
scene.view_settings.view_transform = 'Standard'
bpy.context.view_layer.update()

# ---- added for rendering (the .blend has no active camera and no usable light): camera, sun
cam_auto = bpy.data.cameras.new('AutoCamera')
cam_auto.lens = 50.0
cam_auto.sensor_width = 36.0
cam_auto.clip_end = 1000.0
ob_auto_camera = bpy.data.objects.new('AutoCamera', cam_auto)
scene.collection.objects.link(ob_auto_camera)
ob_auto_camera.location = (4.90434, -5.85602, 6.30282)
ob_auto_camera.rotation_euler = (1.09748, -7.21219e-08, 0.694738)
scene.camera = ob_auto_camera
light_auto_sun = bpy.data.lights.new('AutoSun', 'SUN')
light_auto_sun.energy = 3.0
light_auto_sun.angle = 0.0523599
ob_auto_sun = bpy.data.objects.new('AutoSun', light_auto_sun)
scene.collection.objects.link(ob_auto_sun)
ob_auto_sun.rotation_euler = (0.872665, 0.174533, 0.523599)
bpy.context.view_layer.update()
